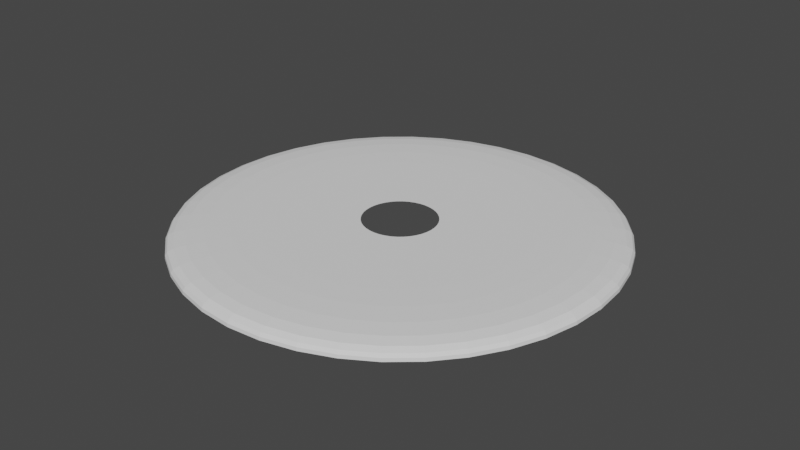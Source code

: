 # Source: basecima.blend  (saved by Blender 2.82.7; exported with 4.5.12 LTS)
import bpy
from mathutils import Matrix  # noqa: F401  (used for matrix-valued properties, if any)

bpy.ops.wm.read_factory_settings(use_empty=True)
scene = bpy.context.scene
scene.name = 'Scene'

# ---- collections
col_collection = bpy.data.collections.new('Collection'); scene.collection.children.link(col_collection)

# ---- world
world_world = bpy.data.worlds.new('World'); scene.world = world_world
world_world.use_nodes = True; world_world.node_tree.nodes.clear()
_N = world_world.node_tree.nodes; _L = world_world.node_tree.links
n0 = _N.new('ShaderNodeOutputWorld'); n0.name = 'World Output'; n0.location = (300, 300)
n1 = _N.new('ShaderNodeBackground'); n1.name = 'Background'; n1.location = (10, 300)
n1.inputs[0].default_value = (0.05088, 0.05088, 0.05088, 1.0)
_L.new(n1.outputs[0], n0.inputs[0])
n0.is_active_output = True
world_world.color = (0.05088, 0.05088, 0.05088)
world_world.use_sun_shadow = False
world_world.sun_shadow_jitter_overblur = 0.0

# ---- meshes
me_cylinder_002 = bpy.data.meshes.new('Cylinder.002')
me_cylinder_002.from_pydata([(0.0, 1.53, -0.045), (-6.386e-08, 0.7148, 0.045), (0.8993, 1.238, -0.045), (0.4202, 0.5783, 0.045), (1.455, 0.4728, -0.045), (0.6798, 0.2209, 0.045), (1.455, -0.4728, -0.045), (0.6798, -0.2209, 0.045), (0.8993, -1.238, -0.045), (0.4202, -0.5783, 0.045), (-1.338e-07, -1.53, -0.045), (-8.267e-08, -0.7148, 0.045), (-0.8993, -1.238, -0.045), (-0.4202, -0.5783, 0.045), (-1.455, -0.4728, -0.045), (-0.6798, -0.2209, 0.045), (-1.455, 0.4728, -0.045), (-0.6798, 0.2209, 0.045), (-0.8993, 1.238, -0.045), (-0.4202, 0.5783, 0.045), (0.8993, 1.238, 0.045), (0.0, 1.53, 0.045), (1.455, 0.4728, 0.045), (1.455, -0.4728, 0.045), (0.8993, -1.238, 0.045), (-1.338e-07, -1.53, 0.045), (-0.8993, -1.238, 0.045), (-1.455, -0.4728, 0.045), (-1.455, 0.4728, 0.045), (-0.8993, 1.238, 0.045), (-6.386e-08, 0.7148, 0.045), (0.4202, 0.5783, 0.045), (0.6798, 0.2209, 0.045), (0.6798, -0.2209, 0.045), (0.4202, -0.5783, 0.045), (-8.267e-08, -0.7148, 0.045), (-0.4202, -0.5783, 0.045), (-0.6798, -0.2209, 0.045), (-0.6798, 0.2209, 0.045), (-0.4202, 0.5783, 0.045), (0.1524, 0.2097, 0.045), (-1.495e-07, 0.2592, 0.045), (0.2466, 0.08011, 0.045), (0.2466, -0.08011, 0.045), (0.1524, -0.2097, 0.045), (-6.839e-08, -0.2592, 0.045), (-0.1524, -0.2097, 0.045), (-0.2466, -0.08011, 0.045), (-0.2466, 0.08011, 0.045), (-0.1524, 0.2097, 0.045)], [], [(0, 21, 20, 2), (2, 20, 22, 4), (4, 22, 23, 6), (6, 23, 24, 8), (8, 24, 25, 10), (10, 25, 26, 12), (12, 26, 27, 14), (14, 27, 28, 16), (16, 28, 29, 18), (18, 29, 21, 0), (1, 3, 20, 21), (3, 5, 22, 20), (5, 7, 23, 22), (7, 9, 24, 23), (9, 11, 25, 24), (11, 13, 26, 25), (13, 15, 27, 26), (15, 17, 28, 27), (17, 19, 29, 28), (19, 1, 21, 29), (41, 40, 31, 30), (40, 42, 32, 31), (42, 43, 33, 32), (43, 44, 34, 33), (44, 45, 35, 34), (45, 46, 36, 35), (46, 47, 37, 36), (47, 48, 38, 37), (48, 49, 39, 38), (49, 41, 30, 39)])
_uv = me_cylinder_002.uv_layers.new(name='UVMap')
_uv.uv.foreach_set('vector', [1.0, 0.5, 1.0, 1.0, 0.9, 1.0, 0.9, 0.5, 0.9, 0.5, 0.9, 1.0, 0.8, 1.0, 0.8, 0.5, 0.8, 0.5, 0.8, 1.0, 0.7, 1.0, 0.7, 0.5, 0.7, 0.5, 0.7, 1.0, 0.6, 1.0, 0.6, 0.5, 0.6, 0.5, 0.6, 1.0, 0.5, 1.0, 0.5, 0.5, 0.5, 0.5, 0.5, 1.0, 0.4, 1.0, 0.4, 0.5, 0.4, 0.5, 0.4, 1.0, 0.3, 1.0, 0.3, 0.5, 0.3, 0.5, 0.3, 1.0, 0.2, 1.0, 0.2, 0.5, 0.2, 0.5, 0.2, 1.0, 0.1, 1.0, 0.1, 0.5, 0.1, 0.5, 0.1, 1.0, -7.451e-08, 1.0, -7.451e-08, 0.5, 0.25, 0.3621, 0.3159, 0.3407, 0.3911, 0.4442, 0.25, 0.49, 0.3159, 0.3407, 0.3566, 0.2847, 0.4783, 0.3242, 0.3911, 0.4442, 0.3566, 0.2847, 0.3566, 0.2153, 0.4783, 0.1758, 0.4783, 0.3242, 0.3566, 0.2153, 0.3159, 0.1593, 0.3911, 0.05584, 0.4783, 0.1758, 0.3159, 0.1593, 0.25, 0.1379, 0.25, 0.01, 0.3911, 0.05584, 0.25, 0.1379, 0.1841, 0.1593, 0.1089, 0.05584, 0.25, 0.01, 0.1841, 0.1593, 0.1434, 0.2153, 0.02175, 0.1758, 0.1089, 0.05584, 0.1434, 0.2153, 0.1434, 0.2847, 0.02175, 0.3242, 0.02175, 0.1758, 0.1434, 0.2847, 0.1841, 0.3407, 0.1089, 0.4442, 0.02175, 0.3242, 0.1841, 0.3407, 0.25, 0.3621, 0.25, 0.49, 0.1089, 0.4442, 0.25, 0.2907, 0.2739, 0.2829, 0.3159, 0.3407, 0.25, 0.3621, 0.2739, 0.2829, 0.2887, 0.2626, 0.3566, 0.2847, 0.3159, 0.3407, 0.2887, 0.2626, 0.2887, 0.2374, 0.3566, 0.2153, 0.3566, 0.2847, 0.2887, 0.2374, 0.2739, 0.2171, 0.3159, 0.1593, 0.3566, 0.2153, 0.2739, 0.2171, 0.25, 0.2093, 0.25, 0.1379, 0.3159, 0.1593, 0.25, 0.2093, 0.2261, 0.2171, 0.1841, 0.1593, 0.25, 0.1379, 0.2261, 0.2171, 0.2113, 0.2374, 0.1434, 0.2153, 0.1841, 0.1593, 0.2113, 0.2374, 0.2113, 0.2626, 0.1434, 0.2847, 0.1434, 0.2153, 0.2113, 0.2626, 0.2261, 0.2829, 0.1841, 0.3407, 0.1434, 0.2847, 0.2261, 0.2829, 0.25, 0.2907, 0.25, 0.3621, 0.1841, 0.3407])
me_cylinder_002.use_remesh_fix_poles = True
me_cylinder_002.use_remesh_preserve_attributes = False
me_cylinder_002.use_mirror_vertex_groups = False
me_cylinder_002.update()

# ---- objects
ob_cylinder = bpy.data.objects.new('Cylinder', me_cylinder_002)

# ---- transforms, parenting, visibility, modifiers, constraints
ob_cylinder.location = (0.0, 0.0, 0.0)
ob_cylinder.lineart.crease_threshold = 0.0
_m = ob_cylinder.modifiers.new('Subdivision', 'SUBSURF')
_m.uv_smooth = 'PRESERVE_CORNERS'
_m.quality = 4
_m.levels = 3
_m.show_only_control_edges = False

# ---- collection membership
col_collection.objects.link(ob_cylinder)

# ---- scene / render settings (as saved in the file)
scene.frame_start = 1; scene.frame_end = 250; scene.frame_set(1)
scene.render.engine = 'BLENDER_EEVEE_NEXT'
scene.cycles.use_denoising = False
scene.cycles.samples = 128
scene.cycles.sampling_pattern = 'TABULATED_SOBOL'
scene.cycles.use_adaptive_sampling = False
scene.cycles.use_light_tree = False
scene.view_settings.view_transform = 'Filmic'
bpy.context.view_layer.update()

# ---- added for rendering (the .blend has no active camera and no usable light): camera, sun
cam_auto = bpy.data.cameras.new('AutoCamera')
cam_auto.lens = 50.0
cam_auto.sensor_width = 36.0
cam_auto.clip_end = 1000.0
ob_auto_camera = bpy.data.objects.new('AutoCamera', cam_auto)
scene.collection.objects.link(ob_auto_camera)
ob_auto_camera.location = (3.90804, -4.68964, 3.12643)
ob_auto_camera.rotation_euler = (1.09748, -7.21219e-08, 0.694738)
scene.camera = ob_auto_camera
light_auto_sun = bpy.data.lights.new('AutoSun', 'SUN')
light_auto_sun.energy = 3.0
light_auto_sun.angle = 0.0523599
ob_auto_sun = bpy.data.objects.new('AutoSun', light_auto_sun)
scene.collection.objects.link(ob_auto_sun)
ob_auto_sun.rotation_euler = (0.872665, 0.174533, 0.523599)
bpy.context.view_layer.update()
